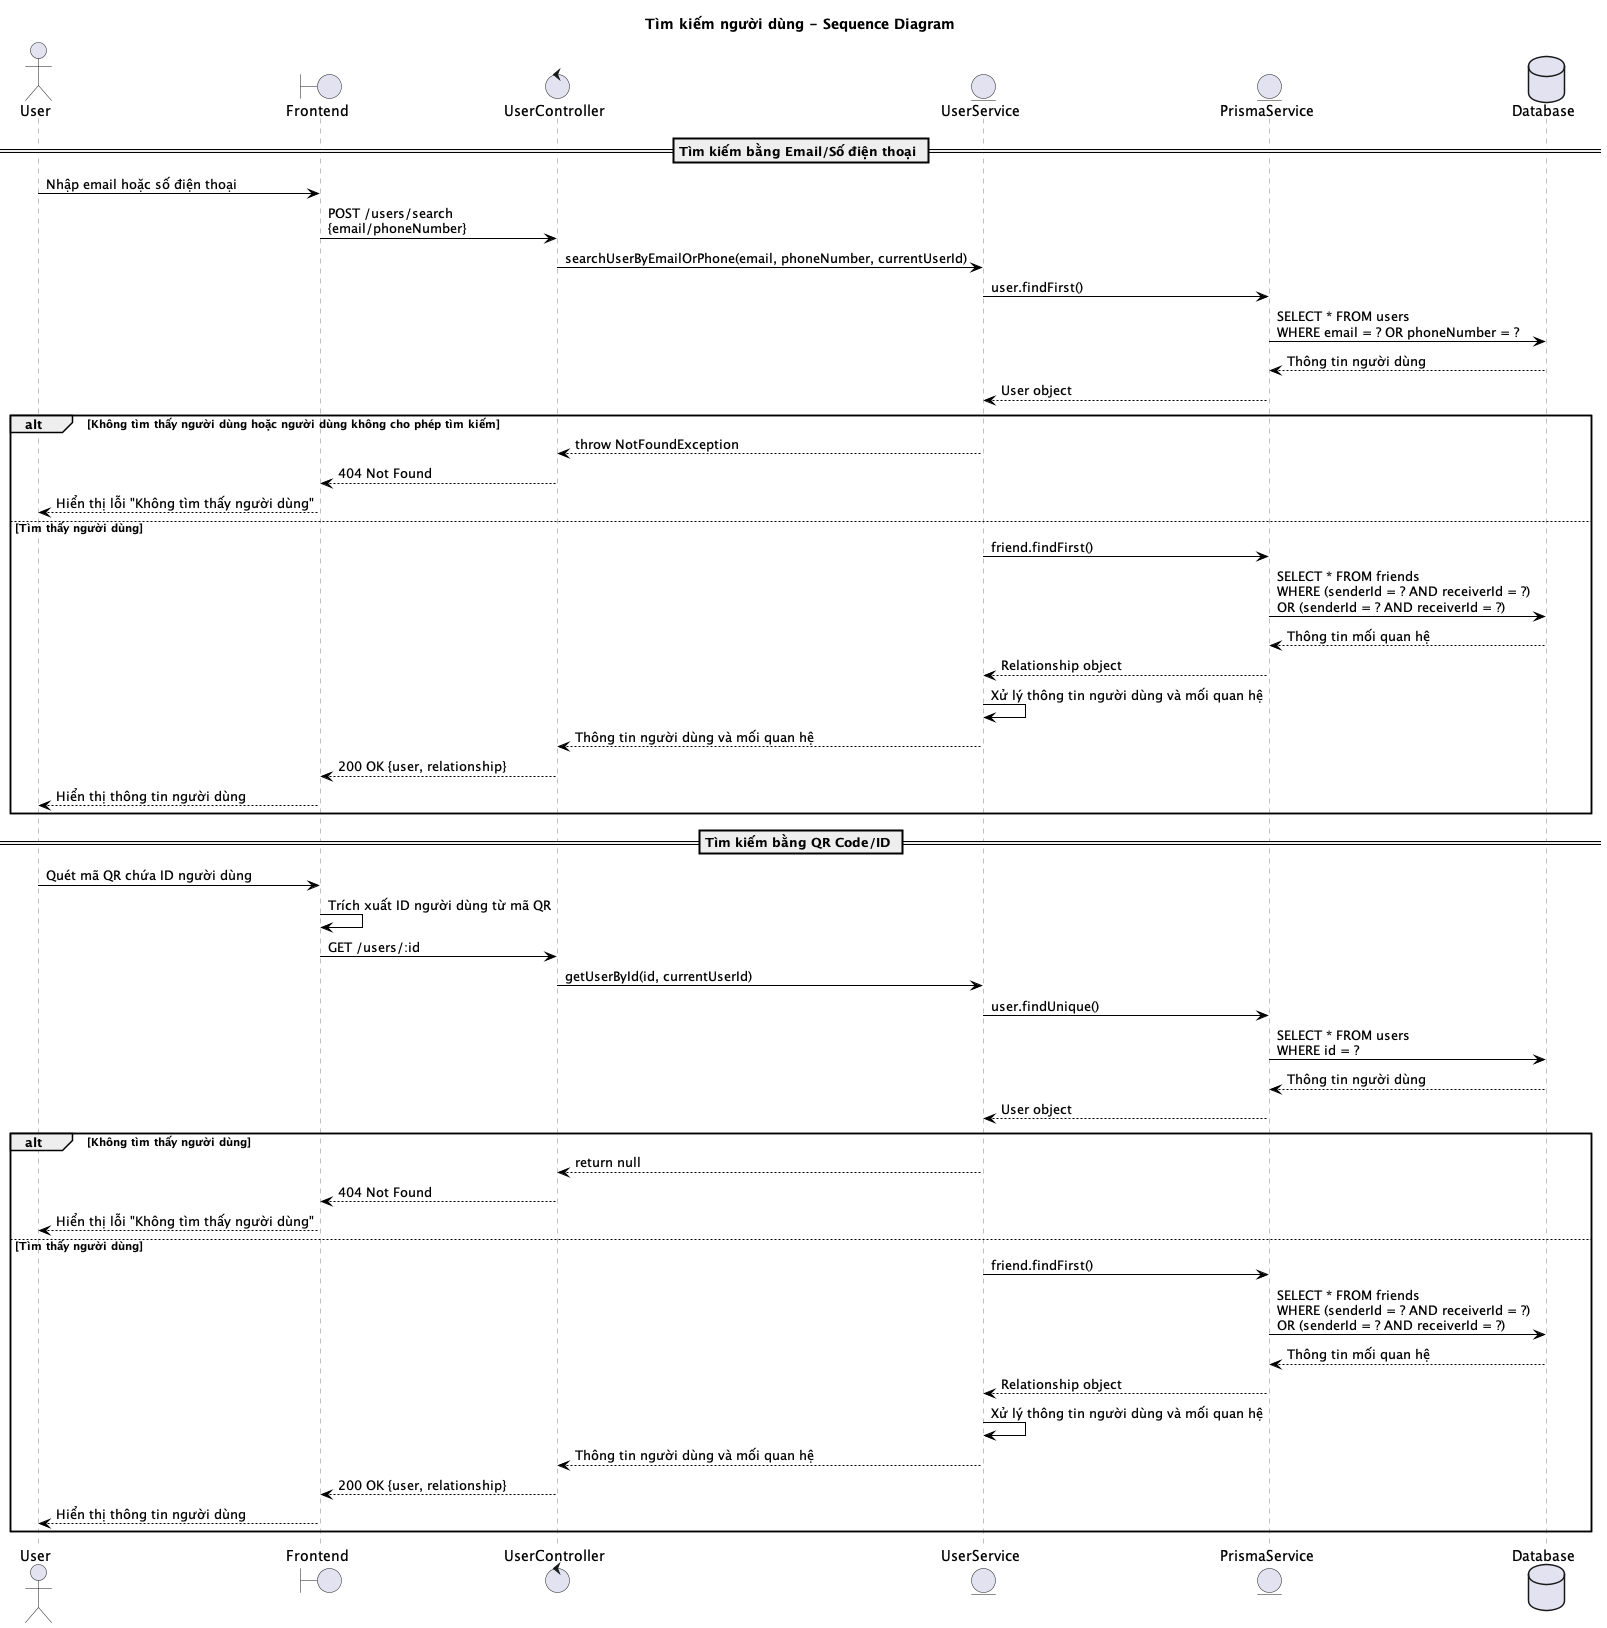

The diagram above was rendered by PlantUML. Its source (embedded in the PNG):
@startuml Tìm kiếm người dùng - Sequence Diagram
title Tìm kiếm người dùng - Sequence Diagram

skinparam sequenceParticipant {
    BorderColor grey
    BackgroundColor white
    FontColor black
}

skinparam sequenceLifeLine {
    BorderColor grey
    BackgroundColor white
}

skinparam sequenceArrow {
    Color black
}

actor User
boundary "Frontend" as Frontend
control "UserController" as UserController
entity "UserService" as UserService
entity "PrismaService" as Prisma
database "Database" as DB

== Tìm kiếm bằng Email/Số điện thoại ==

User -> Frontend: Nhập email hoặc số điện thoại
Frontend -> UserController: POST /users/search\n{email/phoneNumber}
UserController -> UserService: searchUserByEmailOrPhone(email, phoneNumber, currentUserId)

UserService -> Prisma: user.findFirst()
Prisma -> DB: SELECT * FROM users\nWHERE email = ? OR phoneNumber = ?
DB --> Prisma: Thông tin người dùng
Prisma --> UserService: User object

alt Không tìm thấy người dùng hoặc người dùng không cho phép tìm kiếm
    UserService --> UserController: throw NotFoundException
    UserController --> Frontend: 404 Not Found
    Frontend --> User: Hiển thị lỗi "Không tìm thấy người dùng"
else Tìm thấy người dùng
    UserService -> Prisma: friend.findFirst()
    Prisma -> DB: SELECT * FROM friends\nWHERE (senderId = ? AND receiverId = ?)\nOR (senderId = ? AND receiverId = ?)
    DB --> Prisma: Thông tin mối quan hệ
    Prisma --> UserService: Relationship object

    UserService -> UserService: Xử lý thông tin người dùng và mối quan hệ
    UserService --> UserController: Thông tin người dùng và mối quan hệ
    UserController --> Frontend: 200 OK {user, relationship}
    Frontend --> User: Hiển thị thông tin người dùng
end

== Tìm kiếm bằng QR Code/ID ==

User -> Frontend: Quét mã QR chứa ID người dùng
Frontend -> Frontend: Trích xuất ID người dùng từ mã QR
Frontend -> UserController: GET /users/:id
UserController -> UserService: getUserById(id, currentUserId)

UserService -> Prisma: user.findUnique()
Prisma -> DB: SELECT * FROM users\nWHERE id = ?
DB --> Prisma: Thông tin người dùng
Prisma --> UserService: User object

alt Không tìm thấy người dùng
    UserService --> UserController: return null
    UserController --> Frontend: 404 Not Found
    Frontend --> User: Hiển thị lỗi "Không tìm thấy người dùng"
else Tìm thấy người dùng
    UserService -> Prisma: friend.findFirst()
    Prisma -> DB: SELECT * FROM friends\nWHERE (senderId = ? AND receiverId = ?)\nOR (senderId = ? AND receiverId = ?)
    DB --> Prisma: Thông tin mối quan hệ
    Prisma --> UserService: Relationship object

    UserService -> UserService: Xử lý thông tin người dùng và mối quan hệ
    UserService --> UserController: Thông tin người dùng và mối quan hệ
    UserController --> Frontend: 200 OK {user, relationship}
    Frontend --> User: Hiển thị thông tin người dùng
end

@enduml